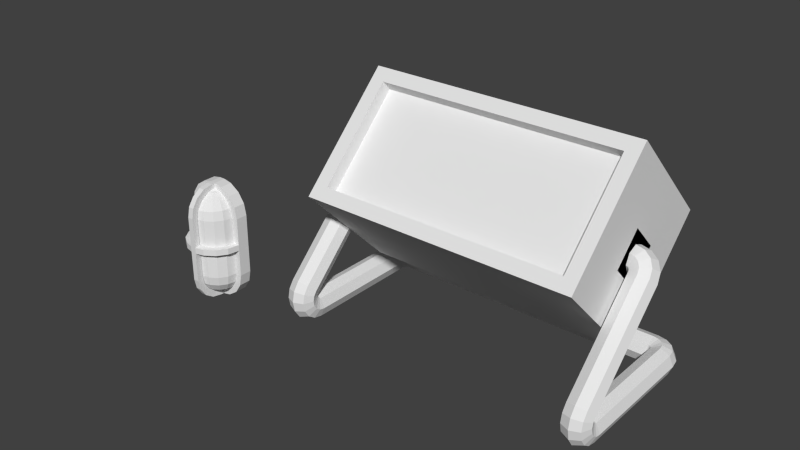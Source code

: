 # Source: light_sources.blend  (saved by Blender 2.67.0; exported with 4.5.12 LTS)
import bpy
from mathutils import Matrix  # noqa: F401  (used for matrix-valued properties, if any)

bpy.ops.wm.read_factory_settings(use_empty=True)
scene = bpy.context.scene
scene.name = 'Scene'

# ---- collections
col_collection_1 = bpy.data.collections.new('Collection 1'); scene.collection.children.link(col_collection_1)

# ---- world
world_world = bpy.data.worlds.new('World'); scene.world = world_world
world_world.color = (0.05088, 0.05088, 0.05088)
world_world.use_sun_shadow = False
world_world.sun_shadow_jitter_overblur = 0.0
world_world.cycles.sampling_method = 'MANUAL'
world_world.cycles.sample_map_resolution = 256

# ---- meshes
me_circle_001 = bpy.data.meshes.new('Circle.001')
me_circle_001.from_pydata([(0.0, 0.02, -0.13), (0.0, 0.005858, -0.09586), (0.0, 0.02, -0.09), (0.0, 0.04, -0.11), (0.0, 0.03414, -0.1241), (0.0, 0.005858, -0.1241), (0.0, 8.542e-10, -0.11), (0.0, 0.03414, -0.09586), (0.2, 0.04, -0.11), (0.2, 0.03414, -0.1241), (0.2, 0.02, -0.13), (0.2, 0.005858, -0.1241), (0.2, 8.542e-10, -0.11), (0.2, 0.005858, -0.09586), (0.2, 0.03414, -0.09586), (0.2077, 0.04, -0.1085), (0.2131, 0.03414, -0.1215), (0.2153, 0.02, -0.127), (0.2131, 0.005858, -0.1215), (0.2077, 8.542e-10, -0.1085), (0.2022, 0.005858, -0.09541), (0.2, 0.02, -0.09), (0.2022, 0.03414, -0.09541), (0.2141, 0.04, -0.1041), (0.2241, 0.03414, -0.1141), (0.2283, 0.02, -0.1183), (0.2241, 0.005858, -0.1141), (0.2141, 2.717e-09, -0.1041), (0.2041, 0.005858, -0.09414), (0.2041, 0.03414, -0.09414), (0.2185, 0.04, -0.09766), (0.2315, 0.03414, -0.1031), (0.237, 0.02, -0.1053), (0.2315, 0.005858, -0.1031), (0.2185, 2.717e-09, -0.09766), (0.2054, 0.005858, -0.09224), (0.2054, 0.03414, -0.09224), (0.22, 0.04, -0.09), (0.2341, 0.03414, -0.09), (0.24, 0.02, -0.09), (0.2341, 0.005858, -0.09), (0.22, 2.717e-09, -0.09), (0.2059, 0.005858, -0.09), (0.2059, 0.03414, -0.09), (0.2, 0.02, 0.09), (0.2341, 0.04, 0.09586), (0.2341, 0.03414, 0.09), (0.24, 0.02, 0.09), (0.2341, 0.005858, 0.09), (0.22, -1.963e-08, 0.09), (0.2059, 0.005858, 0.09), (0.2059, 0.03414, 0.09), (0.2059, 0.04, 0.09586), (0.2, 0.04, 0.11), (0.2059, 0.04, 0.1241), (0.22, 0.04, 0.13), (0.2341, 0.04, 0.1241), (0.24, 0.04, 0.11), (0.2341, 0.1641, -0.02586), (0.24, 0.02152, 0.09765), (0.2341, 0.008458, 0.1031), (0.22, 0.003046, 0.1053), (0.2059, 0.008458, 0.1031), (0.2, 0.02152, 0.09765), (0.2059, 0.03459, 0.09224), (0.22, 0.04, 0.09), (0.2341, 0.03459, 0.09224), (0.24, 0.02586, 0.1041), (0.2341, 0.01586, 0.1141), (0.22, 0.01172, 0.1183), (0.2059, 0.01586, 0.1141), (0.2, 0.02586, 0.1041), (0.2059, 0.03586, 0.09414), (0.2341, 0.03586, 0.09414), (0.24, 0.03235, 0.1085), (0.2341, 0.02694, 0.1215), (0.22, 0.02469, 0.127), (0.2059, 0.02694, 0.1215), (0.2, 0.03235, 0.1085), (0.2059, 0.03776, 0.09541), (0.2341, 0.03776, 0.09541), (0.2059, 0.1641, -0.02586), (0.2, 0.1741, -0.01586), (0.2059, 0.1841, -0.005856), (0.22, 0.1883, -0.001713), (0.2341, 0.1841, -0.005856), (0.24, 0.1741, -0.01586), (0.22, 0.16, -0.03), (0.24, 0.04766, 0.1085), (0.2341, 0.05307, 0.1215), (0.22, 0.05531, 0.127), (0.2059, 0.05307, 0.1215), (0.2, 0.04766, 0.1085), (0.2059, 0.04224, 0.09542), (0.2341, 0.04224, 0.09542), (0.24, 0.05415, 0.1041), (0.2341, 0.06415, 0.1141), (0.22, 0.06829, 0.1183), (0.2059, 0.06415, 0.1141), (0.2, 0.05415, 0.1041), (0.2059, 0.04415, 0.09414), (0.2341, 0.04415, 0.09414), (0.2, 0.2024, -0.01586), (0.2, 0.2083, -0.03), (0.2, 0.2024, -0.04414), (0.2, 0.1883, -0.05), (0.2, 0.1741, -0.04414), (0.2, 0.1683, -0.03), (0.2, 0.1883, -0.009997), (0.2077, 0.2014, -0.01478), (0.2131, 0.2065, -0.02816), (0.2153, 0.2003, -0.04199), (0.2131, 0.1865, -0.04816), (0.2077, 0.1731, -0.04306), (0.2022, 0.168, -0.02968), (0.2022, 0.188, -0.009684), (0.2141, 0.1983, -0.01171), (0.2241, 0.2012, -0.02293), (0.2283, 0.1941, -0.03586), (0.2241, 0.1812, -0.04293), (0.2141, 0.17, -0.04), (0.2041, 0.1671, -0.02878), (0.2041, 0.1871, -0.008785), (0.2185, 0.1937, -0.007126), (0.2315, 0.1934, -0.0151), (0.237, 0.185, -0.02668), (0.2315, 0.1734, -0.0351), (0.2185, 0.1654, -0.03541), (0.2054, 0.1657, -0.02744), (0.2054, 0.1857, -0.007442), (0.2, 0.17, -0.01), (0.2, 0.21, -0.01), (0.2, 0.23, -0.03), (0.2, 0.21, -0.05), (0.2, 0.19, -0.07), (0.2, 0.17, -0.05), (0.2, 0.15, -0.03), (0.2, 0.19, 0.01), (0.2, 0.2, 0.1114), (0.2, 0.3414, -0.03), (0.2, 0.05858, -0.03), (0.2, 0.2, -0.1714), (0.0, 0.05858, -0.03), (0.0, 0.2, -0.1714), (0.0, 0.3414, -0.03), (0.0, 0.2, 0.1114), (0.18, 0.2141, 0.09728), (0.18, 0.3273, -0.01586), (0.0, 0.3273, -0.01586), (0.0, 0.2141, 0.09728), (0.18, 0.2, 0.08314), (0.18, 0.3131, -0.03), (0.0, 0.3131, -0.03), (0.0, 0.2, 0.08314)], [], [(7, 3, 8, 14), (5, 6, 12, 11), (3, 4, 9, 8), (8, 9, 16, 15), (14, 8, 15, 22), (10, 11, 18, 17), (12, 13, 20, 19), (9, 10, 17, 16), (11, 12, 19, 18), (16, 17, 25, 24), (18, 19, 27, 26), (15, 16, 24, 23), (22, 15, 23, 29), (17, 18, 26, 25), (19, 20, 28, 27), (23, 24, 31, 30), (29, 23, 30, 36), (25, 26, 33, 32), (27, 28, 35, 34), (24, 25, 32, 31), (26, 27, 34, 33), (31, 32, 39, 38), (33, 34, 41, 40), (30, 31, 38, 37), (36, 30, 37, 43), (32, 33, 40, 39), (34, 35, 42, 41), (0, 5, 11, 10), (6, 1, 13, 12), (2, 7, 14, 21), (4, 0, 10, 9), (1, 2, 21, 13), (13, 21, 20), (21, 14, 22), (21, 22, 29), (20, 21, 28), (21, 29, 36), (28, 21, 35), (35, 21, 42), (21, 36, 43), (42, 21, 44, 50), (41, 42, 50, 49), (38, 39, 47, 46), (40, 41, 49, 48), (21, 43, 51, 44), (94, 88, 95, 101), (88, 89, 96, 95), (39, 40, 48, 47), (91, 92, 99, 98), (89, 90, 97, 96), (54, 53, 92, 91), (56, 55, 90, 89), (53, 52, 93, 92), (55, 54, 91, 90), (60, 61, 69, 68), (62, 63, 71, 70), (59, 60, 68, 67), (66, 59, 67, 73), (61, 62, 70, 69), (63, 64, 72, 71), (67, 68, 75, 74), (73, 67, 74, 80), (69, 70, 77, 76), (71, 72, 79, 78), (68, 69, 76, 75), (70, 71, 78, 77), (106, 107, 114, 113), (104, 105, 112, 111), (108, 102, 109, 115), (102, 103, 110, 109), (100, 65, 87, 81), (96, 97, 84, 85), (45, 57, 88, 94), (57, 56, 89, 88), (65, 66, 73), (64, 65, 72), (65, 73, 80), (72, 65, 79), (99, 100, 81, 82), (65, 101, 58, 87), (43, 37, 65, 51), (37, 38, 46, 65), (47, 48, 60, 59), (46, 47, 59, 66), (49, 50, 62, 61), (44, 51, 64, 63), (48, 49, 61, 60), (50, 44, 63, 62), (51, 65, 64), (65, 46, 66), (90, 91, 98, 97), (92, 93, 100, 99), (97, 98, 83, 84), (95, 96, 85, 86), (101, 95, 86, 58), (98, 99, 82, 83), (75, 76, 55, 56), (77, 78, 53, 54), (74, 75, 56, 57), (80, 74, 57, 45), (76, 77, 54, 55), (78, 79, 52, 53), (79, 65, 52), (65, 80, 45), (65, 45, 94), (52, 65, 93), (93, 65, 100), (65, 94, 101), (103, 104, 111, 110), (105, 106, 113, 112), (110, 111, 118, 117), (112, 113, 120, 119), (109, 110, 117, 116), (115, 109, 116, 122), (111, 112, 119, 118), (113, 114, 121, 120), (116, 117, 124, 123), (122, 116, 123, 129), (118, 119, 126, 125), (120, 121, 128, 127), (117, 118, 125, 124), (119, 120, 127, 126), (124, 125, 86, 85), (126, 127, 87, 58), (123, 124, 85, 84), (129, 123, 84, 83), (125, 126, 58, 86), (127, 128, 81, 87), (107, 82, 114), (82, 108, 115), (82, 115, 122), (114, 82, 121), (82, 122, 129), (121, 82, 128), (128, 82, 81), (82, 129, 83), (106, 105, 134, 135), (102, 108, 137, 131), (104, 103, 132, 133), (107, 106, 135, 136), (108, 82, 130, 137), (105, 104, 133, 134), (103, 102, 131, 132), (82, 107, 136, 130), (139, 138, 140, 141), (140, 138, 145, 142), (141, 140, 142, 143), (139, 141, 143, 144), (149, 146, 150, 153), (147, 146, 138, 139), (148, 147, 139, 144), (146, 149, 145, 138), (150, 151, 152, 153), (147, 148, 152, 151), (146, 147, 151, 150)])
_uv = me_circle_001.uv_layers.new(name='UVMap')
_uv.uv.foreach_set('vector', [0.182, 0.7399, 0.1661, 0.749, 0.03959, 0.523, 0.0555, 0.5139, 0.9333, 0.1225, 0.9493, 0.1264, 0.9371, 0.3756, 0.9211, 0.3717, 0.4715, 0.01959, 0.487, 0.009207, 0.6258, 0.2272, 0.6103, 0.2376, 0.6103, 0.2376, 0.6258, 0.2272, 0.6328, 0.2429, 0.6145, 0.2468, 0.0555, 0.5139, 0.03959, 0.523, 0.03595, 0.5137, 0.05443, 0.5111, 0.9015, 0.3717, 0.9211, 0.3717, 0.9221, 0.3888, 0.9027, 0.3917, 0.1895, 0.2037, 0.1753, 0.1918, 0.1768, 0.1892, 0.1946, 0.195, 0.6258, 0.2272, 0.6413, 0.218, 0.6496, 0.2364, 0.6328, 0.2429, 0.9211, 0.3717, 0.9371, 0.3756, 0.9377, 0.3856, 0.9221, 0.3888, 0.6328, 0.2429, 0.6496, 0.2364, 0.6519, 0.2554, 0.6349, 0.2592, 0.9221, 0.3888, 0.9377, 0.3856, 0.9402, 0.3951, 0.9264, 0.4051, 0.6145, 0.2468, 0.6328, 0.2429, 0.6349, 0.2592, 0.6157, 0.2563, 0.05443, 0.5111, 0.03595, 0.5137, 0.03527, 0.5043, 0.05423, 0.5084, 0.9027, 0.3917, 0.9221, 0.3888, 0.9264, 0.4051, 0.9077, 0.4108, 0.1946, 0.195, 0.1768, 0.1892, 0.1774, 0.1865, 0.1968, 0.1856, 0.6157, 0.2563, 0.6349, 0.2592, 0.6315, 0.2734, 0.6137, 0.2647, 0.05423, 0.5084, 0.03527, 0.5043, 0.03765, 0.4963, 0.05493, 0.5061, 0.9077, 0.4108, 0.9264, 0.4051, 0.9334, 0.4179, 0.916, 0.4258, 0.1968, 0.1856, 0.1774, 0.1865, 0.1771, 0.184, 0.1957, 0.1771, 0.443, 0.0, 0.4624, 0.002969, 0.4565, 0.01773, 0.438, 0.0126, 0.9264, 0.4051, 0.9402, 0.3951, 0.9444, 0.4027, 0.9334, 0.4179, 0.438, 0.0126, 0.4565, 0.01773, 0.4485, 0.03544, 0.4312, 0.02772, 0.9334, 0.4179, 0.9444, 0.4027, 0.9495, 0.4071, 0.9421, 0.4255, 0.6137, 0.2647, 0.6315, 0.2734, 0.6233, 0.2836, 0.6089, 0.2706, 0.05493, 0.5061, 0.03765, 0.4963, 0.04273, 0.491, 0.05642, 0.5045, 0.4565, 0.01773, 0.4709, 0.02854, 0.464, 0.04366, 0.4485, 0.03544, 0.1957, 0.1771, 0.1771, 0.184, 0.1758, 0.1821, 0.1915, 0.1707, 0.9137, 0.1224, 0.9333, 0.1225, 0.9211, 0.3717, 0.9015, 0.3717, 0.02875, 0.4061, 0.0145, 0.3941, 0.1753, 0.1918, 0.1895, 0.2037, 0.1981, 0.7311, 0.182, 0.7399, 0.0555, 0.5139, 0.07156, 0.5051, 0.487, 0.009207, 0.5025, 0.0, 0.6413, 0.218, 0.6258, 0.2272, 0.0145, 0.3941, 2.475e-05, 0.3834, 0.1608, 0.181, 0.1753, 0.1918, 0.1753, 0.1918, 0.1608, 0.181, 0.1768, 0.1892, 0.07156, 0.5051, 0.0555, 0.5139, 0.05443, 0.5111, 0.07156, 0.5051, 0.05443, 0.5111, 0.05423, 0.5084, 0.1768, 0.1892, 0.1608, 0.181, 0.1774, 0.1865, 0.07156, 0.5051, 0.05423, 0.5084, 0.05493, 0.5061, 0.7247, 0.6495, 0.7436, 0.6552, 0.7244, 0.6517, 0.7244, 0.6517, 0.7436, 0.6552, 0.7243, 0.6545, 0.7436, 0.6552, 0.7606, 0.6509, 0.7605, 0.6537, 0.7243, 0.6545, 0.7436, 0.6552, 0.7435, 0.8861, 0.7242, 0.8855, 0.1915, 0.1707, 0.1758, 0.1821, 0.04905, 0.06738, 0.0647, 0.05599, 0.4312, 0.02772, 0.4485, 0.03544, 0.3485, 0.2452, 0.3312, 0.2375, 0.1986, 0.1535, 0.1915, 0.1707, 0.0647, 0.05599, 0.07178, 0.03876, 0.7436, 0.6552, 0.7605, 0.6537, 0.7604, 0.8847, 0.7435, 0.8861, 0.3188, 0.2393, 0.3062, 0.2512, 0.3011, 0.2425, 0.3173, 0.2367, 0.3062, 0.2512, 0.2917, 0.2636, 0.283, 0.2488, 0.3011, 0.2425, 0.4485, 0.03544, 0.464, 0.04366, 0.364, 0.2535, 0.3485, 0.2452, 0.7846, 0.9246, 0.7789, 0.909, 0.7872, 0.9033, 0.7987, 0.9148, 0.9559, 0.1438, 0.9741, 0.1413, 0.9734, 0.1611, 0.9553, 0.1607, 0.7679, 0.9283, 0.7691, 0.9112, 0.7789, 0.909, 0.7846, 0.9246, 0.9565, 0.1295, 0.9748, 0.1246, 0.9741, 0.1413, 0.9559, 0.1438, 0.7691, 0.9112, 0.7679, 0.892, 0.7707, 0.8914, 0.7789, 0.909, 0.9748, 0.1246, 0.9931, 0.1305, 0.9925, 0.1448, 0.9741, 0.1413, 0.06067, 0.02914, 0.05169, 0.04472, 0.0362, 0.03213, 0.04745, 0.01839, 0.7275, 0.9022, 0.7455, 0.8959, 0.751, 0.9041, 0.737, 0.9162, 0.3425, 0.2533, 0.3538, 0.2672, 0.339, 0.276, 0.3339, 0.2584, 0.3295, 0.2399, 0.3425, 0.2533, 0.3339, 0.2584, 0.3269, 0.2414, 0.05169, 0.04472, 0.03794, 0.05776, 0.02472, 0.04702, 0.0362, 0.03213, 0.7455, 0.8959, 0.761, 0.8875, 0.7626, 0.89, 0.751, 0.9041, 0.3339, 0.2584, 0.339, 0.276, 0.3221, 0.2784, 0.3239, 0.2598, 0.3269, 0.2414, 0.3339, 0.2584, 0.3239, 0.2598, 0.324, 0.2418, 0.0362, 0.03213, 0.02472, 0.04702, 0.01139, 0.03678, 0.02059, 0.02014, 0.751, 0.9041, 0.7626, 0.89, 0.765, 0.8915, 0.7593, 0.9095, 0.04745, 0.01839, 0.0362, 0.03213, 0.02059, 0.02014, 0.03413, 0.008162, 0.737, 0.9162, 0.751, 0.9041, 0.7593, 0.9095, 0.7512, 0.9254, 1.0, 0.6689, 0.9985, 0.6853, 0.9957, 0.6861, 0.9906, 0.6717, 0.6705, 0.0, 0.6885, 0.0003041, 0.6887, 0.01742, 0.6707, 0.02006, 0.9935, 0.3892, 0.9927, 0.4075, 0.9829, 0.4052, 0.9906, 0.3885, 0.9927, 0.4075, 0.9925, 0.4258, 0.9756, 0.422, 0.9829, 0.4052, 0.9989, 0.9081, 0.9835, 0.9113, 0.976, 0.6966, 0.9915, 0.6934, 0.9553, 0.1607, 0.9734, 0.1611, 0.9675, 0.3809, 0.9495, 0.3804, 0.3212, 0.241, 0.3142, 0.2573, 0.3062, 0.2512, 0.3188, 0.2393, 0.3142, 0.2573, 0.3055, 0.274, 0.2917, 0.2636, 0.3062, 0.2512, 0.4709, 0.3716, 0.4832, 0.386, 0.4807, 0.3876, 0.4656, 0.2809, 0.4578, 0.2971, 0.4628, 0.2801, 0.4709, 0.3716, 0.4807, 0.3876, 0.4783, 0.3891, 0.4628, 0.2801, 0.4578, 0.2971, 0.46, 0.2792, 0.7872, 0.9033, 0.7732, 0.8897, 0.9267, 0.7324, 0.9407, 0.7459, 0.9835, 0.9113, 0.9638, 0.9115, 0.9563, 0.6968, 0.976, 0.6966, 0.05642, 0.5045, 0.04273, 0.491, 0.1849, 0.4061, 0.1986, 0.4196, 0.6089, 0.2706, 0.6233, 0.2836, 0.4852, 0.3845, 0.4709, 0.3716, 0.3485, 0.2452, 0.364, 0.2535, 0.3538, 0.2672, 0.3425, 0.2533, 0.3312, 0.2375, 0.3485, 0.2452, 0.3425, 0.2533, 0.3295, 0.2399, 0.0647, 0.05599, 0.04905, 0.06738, 0.03794, 0.05776, 0.05169, 0.04472, 0.7435, 0.8861, 0.7604, 0.8847, 0.761, 0.8875, 0.7455, 0.8959, 0.07178, 0.03876, 0.0647, 0.05599, 0.05169, 0.04472, 0.06067, 0.02914, 0.7242, 0.8855, 0.7435, 0.8861, 0.7455, 0.8959, 0.7275, 0.9022, 0.468, 0.2815, 0.4578, 0.2971, 0.4656, 0.2809, 0.4709, 0.3716, 0.4852, 0.3845, 0.4832, 0.386, 0.9741, 0.1413, 0.9925, 0.1448, 0.9919, 0.1617, 0.9734, 0.1611, 0.7789, 0.909, 0.7707, 0.8914, 0.7732, 0.8897, 0.7872, 0.9033, 0.9734, 0.1611, 0.9919, 0.1617, 0.9861, 0.3814, 0.9675, 0.3809, 0.3011, 0.2425, 0.283, 0.2488, 0.2105, 0.04125, 0.2285, 0.03498, 0.3173, 0.2367, 0.3011, 0.2425, 0.2285, 0.03498, 0.2448, 0.02921, 0.7987, 0.9148, 0.7872, 0.9033, 0.9407, 0.7459, 0.9522, 0.7575, 0.03413, 0.008162, 0.02059, 0.02014, 0.007241, 0.01058, 0.02273, 0.0, 0.7512, 0.9254, 0.7593, 0.9095, 0.7691, 0.9112, 0.7679, 0.9283, 0.3239, 0.2598, 0.3221, 0.2784, 0.3055, 0.274, 0.3142, 0.2573, 0.324, 0.2418, 0.3239, 0.2598, 0.3142, 0.2573, 0.3212, 0.241, 0.02059, 0.02014, 0.01139, 0.03678, 0.0, 0.02862, 0.007241, 0.01058, 0.7593, 0.9095, 0.765, 0.8915, 0.7679, 0.892, 0.7691, 0.9112, 0.46, 0.2792, 0.4578, 0.2971, 0.4578, 0.2784, 0.4709, 0.3716, 0.4783, 0.3891, 0.4762, 0.3903, 0.9835, 0.9113, 0.9646, 0.9172, 0.9641, 0.9144, 0.9997, 0.9138, 0.9835, 0.9113, 0.9992, 0.9111, 0.9992, 0.9111, 0.9835, 0.9113, 0.9989, 0.9081, 0.9835, 0.9113, 0.9641, 0.9144, 0.9638, 0.9115, 0.6519, 0.0007534, 0.6705, 0.0, 0.6707, 0.02006, 0.6521, 0.01787, 0.9972, 0.6495, 1.0, 0.6689, 0.9906, 0.6717, 0.9811, 0.6543, 0.6521, 0.01787, 0.6707, 0.02006, 0.6705, 0.03761, 0.6519, 0.03285, 0.9811, 0.6543, 0.9906, 0.6717, 0.9827, 0.678, 0.9677, 0.665, 0.9829, 0.4052, 0.9756, 0.422, 0.9616, 0.412, 0.9746, 0.3994, 0.9906, 0.3885, 0.9829, 0.4052, 0.9746, 0.3994, 0.9881, 0.3868, 0.6707, 0.02006, 0.6887, 0.01742, 0.6886, 0.03241, 0.6705, 0.03761, 0.9906, 0.6717, 0.9957, 0.6861, 0.9934, 0.688, 0.9827, 0.678, 0.9746, 0.3994, 0.9616, 0.412, 0.9524, 0.3974, 0.9693, 0.3909, 0.9881, 0.3868, 0.9746, 0.3994, 0.9693, 0.3909, 0.9866, 0.3843, 0.2146, 0.0008876, 0.2329, 0.0001075, 0.2388, 0.01334, 0.2215, 0.01639, 0.9827, 0.678, 0.9934, 0.688, 0.9919, 0.6905, 0.9776, 0.6867, 0.1986, 0.01215, 0.2146, 0.0008876, 0.2215, 0.01639, 0.2045, 0.02538, 0.9677, 0.665, 0.9827, 0.678, 0.9776, 0.6867, 0.959, 0.6799, 0.2045, 0.02538, 0.2215, 0.01639, 0.2285, 0.03498, 0.2105, 0.04125, 0.959, 0.6799, 0.9776, 0.6867, 0.976, 0.6966, 0.9563, 0.6968, 0.9693, 0.3909, 0.9524, 0.3974, 0.9495, 0.3804, 0.9675, 0.3809, 0.9866, 0.3843, 0.9693, 0.3909, 0.9675, 0.3809, 0.9861, 0.3814, 0.2215, 0.01639, 0.2388, 0.01334, 0.2448, 0.02921, 0.2285, 0.03498, 0.9776, 0.6867, 0.9919, 0.6905, 0.9915, 0.6934, 0.976, 0.6966, 0.005341, 0.4074, 4.071e-05, 0.4252, 0.002498, 0.4067, 0.005268, 0.444, 0.0, 0.4268, 0.002831, 0.426, 0.005268, 0.444, 0.002831, 0.426, 0.005298, 0.4252, 0.002498, 0.4067, 4.071e-05, 0.4252, 0.0, 0.4061, 0.9407, 0.7459, 0.9563, 0.7539, 0.9544, 0.7555, 0.9308, 0.7288, 0.9407, 0.7459, 0.9288, 0.7304, 0.9288, 0.7304, 0.9407, 0.7459, 0.9267, 0.7324, 0.9407, 0.7459, 0.9544, 0.7555, 0.9522, 0.7575, 0.7156, 0.08719, 0.7081, 0.06889, 0.7246, 0.04895, 0.7247, 0.08559, 0.6642, 0.08734, 0.6718, 0.1056, 0.6521, 0.1224, 0.652, 0.08581, 0.6899, 0.06136, 0.6717, 0.069, 0.6519, 0.04917, 0.6883, 0.04906, 0.7081, 0.1055, 0.7156, 0.08719, 0.7247, 0.08559, 0.7248, 0.1222, 0.6718, 0.1056, 0.69, 0.1132, 0.6884, 0.1223, 0.6521, 0.1224, 0.7081, 0.06889, 0.6899, 0.06136, 0.6883, 0.04906, 0.7246, 0.04895, 0.6717, 0.069, 0.6642, 0.08734, 0.652, 0.08581, 0.6519, 0.04917, 0.69, 0.1132, 0.7081, 0.1055, 0.7248, 0.1222, 0.6884, 0.1223, 0.7242, 0.6503, 0.7242, 0.9093, 0.4709, 0.9086, 0.4709, 0.6495, 0.4575, 0.7969, 0.1986, 0.7961, 0.1987, 0.5377, 0.4576, 0.5385, 0.1988, 0.5377, 0.1986, 0.2786, 0.4576, 0.2784, 0.4578, 0.5374, 0.4709, 0.391, 0.7298, 0.3903, 0.7299, 0.6487, 0.471, 0.6495, 0.009378, 0.6388, 0.009236, 0.4062, 0.03513, 0.4061, 0.03527, 0.6387, 0.6773, 0.1609, 0.6769, 0.3635, 0.6519, 0.3903, 0.6524, 0.137, 0.9015, 0.1478, 0.6773, 0.1609, 0.6524, 0.137, 0.9015, 0.1224, 0.6769, 0.3635, 0.9011, 0.3503, 0.901, 0.3757, 0.6519, 0.3903, 0.75, 0.25, 0.75, 0.75, 0.25, 0.75, 0.25, 0.25, 0.7299, 0.6229, 0.7301, 0.3903, 0.756, 0.3903, 0.7558, 0.6229, 0.7564, 0.5976, 0.756, 0.3903, 0.7817, 0.3903, 0.7821, 0.5975])
me_circle_001.use_remesh_preserve_volume = False
me_circle_001.use_remesh_preserve_attributes = False
me_circle_001.use_mirror_vertex_groups = False
me_circle_001.update()
me_circle = bpy.data.meshes.new('Circle')
me_circle.from_pydata([(-0.01913, 0.09619, 2.955e-09), (-0.03536, 0.08536, 2.137e-09), (-0.04619, 0.06913, 2.402e-09), (-0.05, 0.05, 1.889e-09), (0.01913, -0.09619, 0.02), (-0.01913, -0.09619, 0.02), (-0.03536, -0.08536, 0.02), (-0.04619, -0.06913, 0.02), (0.01913, 0.09619, 0.02), (0.03536, 0.08536, 0.02), (0.05, 0.05, 1.889e-09), (0.04619, 0.06913, 2.402e-09), (0.03536, 0.08536, 2.137e-09), (0.01913, 0.09619, 2.955e-09), (0.04619, 0.06913, 0.02), (0.05, 0.05, 0.02), (-0.05, 0.05, 0.02), (-0.04619, 0.06913, 0.02), (-0.01913, 0.09619, 0.02), (-0.04619, -0.06913, -5.057e-09), (-0.03536, -0.08536, -4.791e-09), (-0.01913, -0.09619, -5.609e-09), (0.01913, -0.09619, -5.609e-09), (0.03536, -0.08536, -4.791e-09), (0.04619, -0.06913, -5.057e-09), (-0.03536, 0.08536, 0.02), (0.05, -0.05, -5.661e-09), (-0.05, -0.05, -5.661e-09), (0.03536, -0.08536, 0.02), (0.04619, -0.06913, 0.02), (0.05, -0.05, 0.02), (-0.05, -0.05, 0.02), (0.01523, 0.08677, 0.02), (0.02815, 0.07815, 0.02), (0.03677, 0.06523, 0.02), (-0.04, 0.04902, 0.02), (-0.02815, 0.07815, 0.02), (-0.01523, 0.08677, 0.02), (-0.004784, 0.09905, 0.02), (0.05, 0.005, 0.02), (-0.004784, -0.09905, 0.02), (0.05, -0.005, 0.02), (0.003808, -0.08905, 0.02), (-0.004784, 0.09905, 3.171e-09), (0.004783, -0.09905, 0.02), (0.004783, 0.09905, 0.02), (0.004783, 0.09905, 3.171e-09), (-0.004784, -0.09905, -5.825e-09), (-0.003808, -0.08905, 0.02), (0.004783, -0.09905, -5.825e-09), (-5.173e-08, 0.05, 0.06), (-0.01913, 0.004999, 0.0662), (-0.03695, -1.037e-06, 0.03531), (-0.03414, 0.06531, 0.03414), (0.04619, 0.005, 0.03914), (0.01414, 0.06531, 0.05414), (-0.05, 0.004999, 0.02), (-5.029e-08, 0.06531, 0.05696), (-4.843e-08, 0.07828, 0.04828), (-4.47e-08, 0.08696, 0.03531), (0.01414, -0.08696, 0.02586), (0.02613, -0.07829, 0.03082), (0.01531, -0.05, 0.05696), (0.01913, 0.005, 0.0662), (0.01414, -0.06531, 0.05414), (0.01082, -0.07829, 0.04613), (0.04, 0.04902, 0.02), (-0.03677, 0.06523, 0.02), (0.005858, -0.08696, 0.03414), (-0.005857, -0.08696, 0.03414), (-0.01082, -0.07829, 0.04613), (-0.01082, -0.08696, 0.03082), (-0.02, -0.07829, 0.04), (-0.02828, -0.05, 0.04829), (-0.02828, 0.05, 0.04828), (0.02613, 0.06531, 0.04613), (-0.02613, 0.06531, 0.04613), (-0.02, 0.07828, 0.04), (-0.01082, 0.08696, 0.03082), (0.02828, -3.645e-09, 0.04829), (0.02828, 0.05, 0.04829), (-0.02828, -1.038e-06, 0.04829), (0.01082, -0.08696, 0.03082), (0.02, -0.07829, 0.04), (0.02613, -0.06531, 0.04613), (0.02, 0.07828, 0.04), (0.01082, 0.08696, 0.03082), (0.01082, 0.07828, 0.04613), (0.005858, 0.08696, 0.03414), (-0.02613, -0.06531, 0.04613), (0.02828, -0.05, 0.04828), (0.01523, -0.08678, 0.02), (0.02815, -0.07815, 0.02), (-0.005858, 0.08696, 0.03414), (-0.01082, 0.07828, 0.04613), (-0.01414, 0.06531, 0.05414), (-0.03536, 0.004999, 0.05536), (-0.01531, 0.05, 0.05696), (0.03677, -0.06523, 0.02), (0.04, -0.04902, 0.02), (-0.04, -0.04902, 0.02), (-0.03677, -0.06523, 0.02), (-0.02613, 0.07828, 0.03082), (-0.01414, 0.08696, 0.02586), (0.01531, -4.3e-09, 0.05696), (0.01531, 0.05, 0.05696), (-0.02815, -0.07815, 0.02), (-0.01523, -0.08678, 0.02), (3.606e-07, -0.08696, 0.03531), (3.63e-07, -0.07829, 0.04828), (-0.03695, -0.05, 0.03531), (-0.02613, -0.07829, 0.03083), (-0.01414, -0.08696, 0.02586), (-0.03695, 0.05, 0.03531), (3.629e-07, -0.06531, 0.05696), (0.04, -1.021e-06, 0.02), (0.03536, 0.005, 0.05536), (-0.04619, 0.004999, 0.03914), (-2.896e-07, -0.0898, 0.02), (0.03695, -0.05, 0.03531), (-0.01414, -0.06531, 0.05414), (6.059e-07, 0.0898, 0.02), (3.538e-07, -1.039e-06, 0.06), (0.03414, -0.06531, 0.03414), (-0.04, -1.029e-06, 0.02), (3.62e-07, -0.05, 0.06), (0.01414, 0.08696, 0.02586), (0.02613, 0.07828, 0.03083), (0.03695, 0.05, 0.03531), (0.03695, -2.666e-09, 0.03531), (0.03414, 0.06531, 0.03414), (-0.01531, -0.05, 0.05696), (-0.01531, -1.039e-06, 0.05696), (-0.03414, -0.06531, 0.03414), (-0.01913, -0.005001, 0.0662), (0.04619, -0.005, 0.03914), (-0.05, -0.005001, 0.02), (0.03536, -0.005, 0.05536), (-0.04619, -0.005001, 0.03914), (-0.03695, 0.004999, 0.03531), (0.02828, 0.005, 0.04829), (-0.02828, 0.004999, 0.04829), (0.01531, 0.005, 0.05696), (0.04, 0.004999, 0.02), (-0.04, 0.004999, 0.02), (0.03695, 0.005, 0.03531), (-0.01531, 0.004999, 0.05696), (-0.03695, -0.005001, 0.03531), (0.02828, -0.005, 0.04829), (-0.04, -0.005001, 0.02), (0.03695, -0.005, 0.03531), (-0.01531, -0.005001, 0.05696), (0.01913, -0.005, 0.0662), (-0.03536, -0.005001, 0.05536), (-0.02828, -0.005001, 0.04829), (0.01531, -0.005, 0.05696), (0.04, -0.005001, 0.02), (-0.004779, 0.055, 0.07), (-0.004779, 0.07184, 0.06665), (-0.004779, 0.08611, 0.05711), (-0.004779, 0.09565, 0.04284), (-0.004779, -0.09565, 0.04284), (-0.004779, -0.08611, 0.05711), (-0.004779, -0.07184, 0.06665), (-0.00478, -0.09879, 0.026), (-0.004779, 0.09878, 0.026), (-0.004779, -0.055, 0.07), (0.004789, 0.055, 0.07), (0.004789, 0.07184, 0.06665), (0.004789, 0.08611, 0.05711), (0.004789, 0.09565, 0.04284), (0.004789, -0.09565, 0.04284), (0.004789, -0.08611, 0.05711), (0.004789, -0.07184, 0.06665), (0.004789, -0.09879, 0.026), (0.00479, 0.09878, 0.026), (0.004789, -0.055, 0.07), (-0.003811, 0.05, 0.06), (-0.003811, 0.06531, 0.05696), (-0.003811, 0.07828, 0.04828), (-0.003811, 0.08696, 0.03531), (-0.00381, -0.08696, 0.03531), (-0.00381, -0.07829, 0.04828), (-0.00381, -0.06531, 0.05696), (-0.00381, 0.08905, 0.02), (-0.00381, -0.05, 0.06), (0.00381, -0.05, 0.06), (0.00381, 0.08905, 0.02), (0.00381, -0.06531, 0.05696), (0.00381, -0.07829, 0.04828), (0.00381, -0.08696, 0.03531), (0.003809, 0.08696, 0.03531), (0.003809, 0.07828, 0.04828), (0.003809, 0.06531, 0.05696), (0.003809, 0.05, 0.06), (-0.005, 0.005, 0.07), (-0.005, -0.005, 0.07), (-0.004, 0.005, 0.06), (-0.004, -0.005, 0.06), (0.004, -0.005, 0.06), (0.005, -0.005, 0.07), (0.004, 0.005, 0.06), (0.005, 0.005, 0.07)], [], [(2, 3, 16, 17), (12, 13, 8, 9), (26, 10, 15, 30), (22, 23, 28, 4), (43, 38, 45, 46), (27, 31, 16, 3), (23, 24, 29, 28), (19, 20, 6, 7), (13, 46, 45, 8), (20, 21, 5, 6), (0, 1, 25, 18), (10, 11, 14, 15), (24, 26, 30, 29), (47, 49, 44, 40), (1, 2, 17, 25), (11, 12, 9, 14), (27, 19, 7, 31), (21, 47, 40, 5), (32, 33, 9, 8), (33, 34, 14, 9), (36, 37, 18, 25), (30, 15, 39, 41), (38, 165, 175, 45), (48, 40, 164), (22, 4, 44, 49), (0, 18, 38, 43), (53, 113, 74, 76), (76, 74, 97, 95), (95, 97, 50, 57), (57, 50, 105, 55), (55, 105, 80, 75), (75, 80, 128, 130), (102, 53, 76, 77), (77, 76, 95, 94), (94, 95, 57, 58), (58, 57, 55, 87), (87, 55, 75, 85), (85, 75, 130, 127), (86, 85, 127, 126), (88, 87, 85, 86), (59, 58, 87, 88), (59, 93, 94, 58), (78, 77, 94, 93), (103, 102, 77, 78), (121, 103, 78), (78, 93, 121), (121, 93, 59), (59, 88, 121), (121, 88, 86), (86, 126, 121), (80, 105, 104, 79), (80, 79, 129, 128), (119, 123, 98, 99), (123, 119, 90, 84), (84, 90, 62, 64), (64, 62, 125, 114), (114, 125, 131, 120), (120, 131, 73, 89), (89, 73, 110, 133), (133, 110, 100, 101), (123, 61, 92, 98), (61, 123, 84, 83), (83, 84, 64, 65), (65, 64, 114, 109), (109, 114, 120, 70), (70, 120, 89, 72), (72, 89, 133, 111), (111, 133, 101, 106), (112, 111, 106, 107), (71, 72, 111, 112), (69, 70, 72, 71), (108, 109, 70, 69), (108, 68, 65, 109), (82, 83, 65, 68), (60, 61, 83, 82), (61, 60, 91, 92), (91, 60, 118), (118, 60, 82), (82, 68, 118), (118, 68, 108), (108, 69, 118), (118, 69, 71), (71, 112, 118), (118, 112, 107), (125, 122, 132, 131), (73, 131, 132, 81), (73, 81, 52, 110), (124, 100, 110, 52), (74, 113, 52, 81), (74, 81, 132, 97), (97, 132, 122, 50), (50, 122, 104, 105), (115, 66, 128, 129), (129, 119, 99, 115), (90, 119, 129, 79), (90, 79, 104, 62), (62, 104, 122, 125), (98, 92, 28, 29), (92, 91, 4, 28), (15, 66, 143, 39), (31, 100, 149, 136), (107, 106, 6, 5), (106, 101, 7, 6), (34, 66, 15, 14), (35, 67, 17, 16), (67, 36, 25, 17), (99, 98, 29, 30), (101, 100, 31, 7), (35, 16, 56, 144), (42, 174, 44), (16, 31, 136, 56), (48, 107, 5, 40), (164, 40, 44, 174), (91, 42, 44, 4), (113, 53, 67, 35), (130, 128, 66, 34), (53, 102, 36, 67), (127, 130, 34, 33), (126, 127, 33, 32), (102, 103, 37, 36), (37, 103, 121), (121, 126, 32), (52, 113, 35, 124), (144, 56, 117, 139), (139, 117, 96, 141), (141, 96, 51, 146), (201, 202, 63, 142), (116, 140, 142, 63), (54, 145, 140, 116), (145, 54, 39, 143), (39, 54, 135, 41), (135, 54, 116, 137), (56, 136, 138, 117), (99, 30, 41, 156), (137, 116, 63, 152), (202, 200, 152, 63), (96, 153, 134, 51), (117, 138, 153, 96), (149, 147, 138, 136), (147, 154, 153, 138), (154, 151, 134, 153), (199, 155, 152, 200), (137, 152, 155, 148), (135, 137, 148, 150), (150, 156, 41, 135), (37, 184, 38, 18), (187, 32, 8, 45), (160, 165, 184, 180), (187, 45, 175), (165, 38, 184), (165, 160, 170, 175), (175, 170, 191, 187), (170, 169, 192, 191), (160, 159, 169, 170), (160, 180, 179, 159), (159, 179, 178, 158), (158, 178, 177, 157), (183, 163, 166, 185), (182, 162, 163, 183), (181, 161, 162, 182), (181, 48, 164, 161), (161, 164, 174, 171), (174, 42, 190, 171), (171, 190, 189, 172), (161, 171, 172, 162), (162, 172, 173, 163), (172, 189, 188, 173), (173, 188, 186, 176), (163, 173, 176, 166), (168, 158, 157, 167), (169, 159, 158, 168), (169, 168, 193, 192), (193, 168, 167, 194), (194, 167, 202, 201), (146, 51, 195, 197), (51, 134, 196, 195), (151, 198, 196, 134), (167, 157, 195, 202), (195, 157, 177, 197), (196, 200, 202, 195), (200, 176, 186, 199), (196, 166, 176, 200), (166, 196, 198, 185)])
_uv = me_circle.uv_layers.new(name='UVMap')
_uv.uv.foreach_set('vector', [0.8501, 0.5757, 0.8502, 0.5044, 0.9247, 0.5042, 0.9245, 0.5754, 0.4626, 0.2591, 0.4156, 0.2212, 0.4631, 0.1638, 0.5101, 0.2018, 0.8441, 0.1317, 0.8452, 0.5042, 0.7707, 0.5044, 0.7696, 0.1319, 0.4643, 0.388, 0.5104, 0.427, 0.4629, 0.4844, 0.4168, 0.4454, 0.3469, 0.1645, 0.3943, 0.1071, 0.4218, 0.1299, 0.3743, 0.1872, 0.8491, 0.1319, 0.9236, 0.1317, 0.9247, 0.5042, 0.8502, 0.5044, 0.8452, 0.0, 0.8442, 0.06042, 0.7698, 0.06065, 0.7707, 0.0002285, 0.8485, 0.06065, 0.8472, 0.0002284, 0.9216, 0.0, 0.923, 0.06042, 0.4156, 0.2212, 0.3743, 0.1872, 0.4218, 0.1299, 0.4631, 0.1638, 0.3075, 0.2591, 0.3545, 0.2971, 0.307, 0.3545, 0.26, 0.3165, 0.3058, 0.1303, 0.2597, 0.09125, 0.3072, 0.03386, 0.3533, 0.07292, 0.8452, 0.5042, 0.8458, 0.5755, 0.7714, 0.5757, 0.7707, 0.5044, 0.8442, 0.06042, 0.8441, 0.1317, 0.7696, 0.1319, 0.7698, 0.06065, 0.3958, 0.331, 0.4233, 0.3538, 0.3758, 0.4112, 0.3483, 0.3884, 0.8491, 0.6361, 0.8501, 0.5757, 0.9245, 0.5754, 0.9236, 0.6359, 0.8458, 0.5755, 0.8472, 0.6359, 0.7727, 0.6361, 0.7714, 0.5757, 0.8491, 0.1319, 0.8485, 0.06065, 0.923, 0.06042, 0.9236, 0.1317, 0.3545, 0.2971, 0.3958, 0.331, 0.3483, 0.3884, 0.307, 0.3545, 0.08011, 0.6705, 0.04856, 0.719, 0.0133, 0.7049, 0.05293, 0.644, 0.04856, 0.719, 0.03798, 0.7759, 0.0, 0.7763, 0.0133, 0.7049, 0.1924, 0.8957, 0.2239, 0.9441, 0.1967, 0.9707, 0.1571, 0.9098, 0.0006754, 0.7814, 0.0006754, 0.7828, 0.0005834, 0.7814, 0.0006294, 0.7814, 0.3943, 0.1071, 0.4086, 0.08991, 0.4361, 0.1126, 0.4218, 0.1299, 0.6403, 0.03359, 0.6564, 0.0, 0.6762, 0.01051, 0.4643, 0.388, 0.4168, 0.4454, 0.3758, 0.4112, 0.4233, 0.3538, 0.3058, 0.1303, 0.3533, 0.07292, 0.3943, 0.1071, 0.3469, 0.1645, 0.3171, 0.8543, 0.2904, 0.819, 0.361, 0.8102, 0.3767, 0.8422, 0.3767, 0.8422, 0.361, 0.8102, 0.4259, 0.8054, 0.4329, 0.8355, 0.4329, 0.8355, 0.4259, 0.8054, 0.4882, 0.8041, 0.4874, 0.8342, 0.4874, 0.8342, 0.4882, 0.8041, 0.5506, 0.8062, 0.5418, 0.8363, 0.5418, 0.8363, 0.5506, 0.8062, 0.6157, 0.8119, 0.5976, 0.8439, 0.5976, 0.8439, 0.6157, 0.8119, 0.6861, 0.8211, 0.6567, 0.8561, 0.3565, 0.886, 0.3171, 0.8543, 0.3767, 0.8422, 0.3998, 0.8728, 0.3998, 0.8728, 0.3767, 0.8422, 0.4329, 0.8355, 0.4432, 0.8656, 0.4432, 0.8656, 0.4329, 0.8355, 0.4874, 0.8342, 0.4865, 0.8637, 0.4865, 0.8637, 0.4874, 0.8342, 0.5418, 0.8363, 0.5296, 0.8662, 0.5296, 0.8662, 0.5418, 0.8363, 0.5976, 0.8439, 0.5725, 0.8741, 0.5725, 0.8741, 0.5976, 0.8439, 0.6567, 0.8561, 0.6153, 0.8879, 0.5363, 0.9043, 0.5725, 0.8741, 0.6153, 0.8879, 0.5578, 0.9147, 0.5117, 0.8984, 0.5296, 0.8662, 0.5725, 0.8741, 0.5363, 0.9043, 0.4855, 0.8961, 0.4865, 0.8637, 0.5296, 0.8662, 0.5117, 0.8984, 0.4855, 0.8961, 0.4592, 0.898, 0.4432, 0.8656, 0.4865, 0.8637, 0.4342, 0.9036, 0.3998, 0.8728, 0.4432, 0.8656, 0.4592, 0.898, 0.4123, 0.9134, 0.3565, 0.886, 0.3998, 0.8728, 0.4342, 0.9036, 0.4844, 0.9357, 0.4123, 0.9134, 0.4342, 0.9036, 0.4342, 0.9036, 0.4592, 0.898, 0.4844, 0.9357, 0.4844, 0.9357, 0.4592, 0.898, 0.4855, 0.8961, 0.4855, 0.8961, 0.5117, 0.8984, 0.4844, 0.9357, 0.4844, 0.9357, 0.5117, 0.8984, 0.5363, 0.9043, 0.5363, 0.9043, 0.5578, 0.9147, 0.4844, 0.9357, 0.6157, 0.8119, 0.5506, 0.8062, 0.5624, 0.6975, 0.6367, 0.6979, 0.6157, 0.8119, 0.6367, 0.6979, 0.7146, 0.6984, 0.6861, 0.8211, 0.6914, 0.5753, 0.6648, 0.5399, 0.7319, 0.5212, 0.772, 0.566, 0.6648, 0.5399, 0.6914, 0.5753, 0.6207, 0.584, 0.605, 0.552, 0.605, 0.552, 0.6207, 0.584, 0.5557, 0.5889, 0.5487, 0.5586, 0.5487, 0.5586, 0.5557, 0.5889, 0.4932, 0.5899, 0.4941, 0.5599, 0.4941, 0.5599, 0.4932, 0.5899, 0.4307, 0.5881, 0.4395, 0.5578, 0.4395, 0.5578, 0.4307, 0.5881, 0.3655, 0.5824, 0.3836, 0.5502, 0.3836, 0.5502, 0.3655, 0.5824, 0.2949, 0.5732, 0.3243, 0.5381, 0.3243, 0.5381, 0.2949, 0.5732, 0.2127, 0.563, 0.2545, 0.5166, 0.6648, 0.5399, 0.6254, 0.5081, 0.6683, 0.4869, 0.7319, 0.5212, 0.6254, 0.5081, 0.6648, 0.5399, 0.605, 0.552, 0.5819, 0.5213, 0.5819, 0.5213, 0.605, 0.552, 0.5487, 0.5586, 0.5383, 0.5285, 0.5383, 0.5285, 0.5487, 0.5586, 0.4941, 0.5599, 0.495, 0.5304, 0.495, 0.5304, 0.4941, 0.5599, 0.4395, 0.5578, 0.4518, 0.5278, 0.4518, 0.5278, 0.4395, 0.5578, 0.3836, 0.5502, 0.4087, 0.5199, 0.4087, 0.5199, 0.3836, 0.5502, 0.3243, 0.5381, 0.3657, 0.5062, 0.3657, 0.5062, 0.3243, 0.5381, 0.2545, 0.5166, 0.3245, 0.4835, 0.4235, 0.4792, 0.3657, 0.5062, 0.3245, 0.4835, 0.4086, 0.4646, 0.445, 0.4896, 0.4087, 0.5199, 0.3657, 0.5062, 0.4235, 0.4792, 0.4697, 0.4956, 0.4518, 0.5278, 0.4087, 0.5199, 0.445, 0.4896, 0.496, 0.4979, 0.495, 0.5304, 0.4518, 0.5278, 0.4697, 0.4956, 0.496, 0.4979, 0.5224, 0.496, 0.5383, 0.5285, 0.495, 0.5304, 0.5475, 0.4904, 0.5819, 0.5213, 0.5383, 0.5285, 0.5224, 0.496, 0.5694, 0.4805, 0.6254, 0.5081, 0.5819, 0.5213, 0.5475, 0.4904, 0.6254, 0.5081, 0.5694, 0.4805, 0.5857, 0.4658, 0.6683, 0.4869, 0.5857, 0.4658, 0.5694, 0.4805, 0.4971, 0.4582, 0.4971, 0.4582, 0.5694, 0.4805, 0.5475, 0.4904, 0.5475, 0.4904, 0.5224, 0.496, 0.4971, 0.4582, 0.4971, 0.4582, 0.5224, 0.496, 0.496, 0.4979, 0.496, 0.4979, 0.4697, 0.4956, 0.4971, 0.4582, 0.4971, 0.4582, 0.4697, 0.4956, 0.445, 0.4896, 0.445, 0.4896, 0.4235, 0.4792, 0.4971, 0.4582, 0.4971, 0.4582, 0.4235, 0.4792, 0.4086, 0.4646, 0.4932, 0.5899, 0.4907, 0.6973, 0.4191, 0.6967, 0.4307, 0.5881, 0.3655, 0.5824, 0.4307, 0.5881, 0.4191, 0.6967, 0.3448, 0.6964, 0.3655, 0.5824, 0.3448, 0.6964, 0.2669, 0.696, 0.2949, 0.5732, 0.1852, 0.6958, 0.2127, 0.563, 0.2949, 0.5732, 0.2669, 0.696, 0.361, 0.8102, 0.2904, 0.819, 0.2669, 0.696, 0.3448, 0.6964, 0.361, 0.8102, 0.3448, 0.6964, 0.4191, 0.6967, 0.4259, 0.8054, 0.4259, 0.8054, 0.4191, 0.6967, 0.4907, 0.6973, 0.4882, 0.8041, 0.4882, 0.8041, 0.4907, 0.6973, 0.5624, 0.6975, 0.5506, 0.8062, 0.7962, 0.6987, 0.7682, 0.8313, 0.6861, 0.8211, 0.7146, 0.6984, 0.7146, 0.6984, 0.6914, 0.5753, 0.772, 0.566, 0.7962, 0.6987, 0.6207, 0.584, 0.6914, 0.5753, 0.7146, 0.6984, 0.6367, 0.6979, 0.6207, 0.584, 0.6367, 0.6979, 0.5624, 0.6975, 0.5557, 0.5889, 0.5557, 0.5889, 0.5624, 0.6975, 0.4907, 0.6973, 0.4932, 0.5899, 0.3376, 0.681, 0.327, 0.6242, 0.3623, 0.6101, 0.3756, 0.6815, 0.327, 0.6242, 0.2955, 0.5757, 0.3226, 0.5491, 0.3623, 0.6101, 0.01505, 0.8474, 0.05073, 0.8361, 0.1153, 0.9868, 0.08109, 1.001, 0.4954, 0.6724, 0.4597, 0.6837, 0.3951, 0.533, 0.4293, 0.5183, 0.4303, 0.8493, 0.4619, 0.8008, 0.4971, 0.8149, 0.4575, 0.8758, 0.4619, 0.8008, 0.4725, 0.7439, 0.5104, 0.7435, 0.4971, 0.8149, 0.03798, 0.7759, 0.05073, 0.8361, 0.01505, 0.8474, 0.0, 0.7763, 0.1945, 0.7785, 0.1818, 0.8388, 0.1438, 0.8383, 0.1589, 0.7672, 0.1818, 0.8388, 0.1924, 0.8957, 0.1571, 0.9098, 0.1438, 0.8383, 0.3248, 0.7413, 0.3376, 0.681, 0.3756, 0.6815, 0.3605, 0.7526, 0.4725, 0.7439, 0.4597, 0.6837, 0.4954, 0.6724, 0.5104, 0.7435, 0.1945, 0.7785, 0.1589, 0.7672, 0.2249, 0.6132, 0.2591, 0.6278, 0.6398, 0.03358, 0.6039, 0.01051, 0.6236, 0.0, 8.853e-05, 0.786, 8.853e-05, 0.7814, 0.0004063, 0.786, 0.0002475, 0.786, 0.3945, 0.8738, 0.4303, 0.8493, 0.4575, 0.8758, 0.4126, 0.9067, 0.3341, 0.4057, 0.3483, 0.3884, 0.3758, 0.4112, 0.3615, 0.4284, 0.2955, 0.5757, 0.2597, 0.5511, 0.2777, 0.5183, 0.3226, 0.5491, 0.2904, 0.819, 0.3171, 0.8543, 0.2503, 0.873, 0.21, 0.8283, 0.6567, 0.8561, 0.6861, 0.8211, 0.7682, 0.8313, 0.7262, 0.8776, 0.3171, 0.8543, 0.3565, 0.886, 0.3138, 0.9071, 0.2503, 0.873, 0.6153, 0.8879, 0.6567, 0.8561, 0.7262, 0.8776, 0.6563, 0.9105, 0.5578, 0.9147, 0.6153, 0.8879, 0.6563, 0.9105, 0.5726, 0.9293, 0.3565, 0.886, 0.4123, 0.9134, 0.3961, 0.9281, 0.3138, 0.9071, 0.3961, 0.9281, 0.4123, 0.9134, 0.4844, 0.9357, 0.4844, 0.9357, 0.5578, 0.9147, 0.5726, 0.9293, 0.2669, 0.696, 0.2904, 0.819, 0.21, 0.8283, 0.1852, 0.6958, 0.9248, 0.02491, 0.9525, 0.0, 0.9896, 0.06248, 0.9545, 0.07489, 0.9545, 0.07489, 0.9896, 0.06248, 1.0, 0.1344, 0.9628, 0.1324, 0.9628, 0.1324, 1.0, 0.1344, 0.9821, 0.2048, 0.9485, 0.1888, 0.8452, 0.6613, 0.8729, 0.6361, 0.9025, 0.6819, 0.8689, 0.6979, 0.9203, 0.7523, 0.8831, 0.7542, 0.8689, 0.6979, 0.9025, 0.6819, 0.9098, 0.8242, 0.8747, 0.8118, 0.8831, 0.7542, 0.9203, 0.7523, 0.8747, 0.8118, 0.9098, 0.8242, 0.8726, 0.8866, 0.845, 0.8617, 0.5481, 0.7928, 0.5479, 0.8636, 0.5106, 0.8635, 0.5109, 0.7927, 0.5106, 0.8635, 0.5479, 0.8636, 0.5477, 0.9229, 0.5105, 0.9228, 0.6024, 0.7928, 0.6396, 0.7927, 0.6398, 0.8635, 0.6026, 0.8637, 0.3248, 0.7413, 0.3605, 0.7526, 0.2945, 0.9067, 0.2603, 0.892, 0.01309, 0.3703, 0.0, 0.3354, 0.05657, 0.3142, 0.06966, 0.349, 0.1059, 0.2957, 0.1189, 0.3305, 0.06966, 0.349, 0.05657, 0.3142, 0.2466, 0.2429, 0.2597, 0.2777, 0.2031, 0.299, 0.19, 0.2641, 0.6026, 0.8637, 0.6398, 0.8635, 0.64, 0.9228, 0.6028, 0.9229, 0.845, 0.6611, 0.8152, 0.711, 0.7801, 0.6985, 0.8173, 0.6361, 0.8152, 0.711, 0.8068, 0.7685, 0.7696, 0.7704, 0.7801, 0.6985, 0.8068, 0.7685, 0.821, 0.8249, 0.7874, 0.8409, 0.7696, 0.7704, 0.9956, 0.6613, 0.9719, 0.6979, 0.9383, 0.6818, 0.9679, 0.6361, 0.9203, 0.7523, 0.9383, 0.6818, 0.9719, 0.6979, 0.9575, 0.7542, 0.9307, 0.8242, 0.9203, 0.7523, 0.9575, 0.7542, 0.9658, 0.8118, 0.9658, 0.8118, 0.9955, 0.8617, 0.9678, 0.8866, 0.9307, 0.8242, 0.2239, 0.9441, 0.2597, 0.9687, 0.2417, 1.001, 0.1967, 0.9707, 0.1159, 0.646, 0.08011, 0.6705, 0.05293, 0.644, 0.09787, 0.6132, 0.7277, 0.7447, 0.6762, 0.7822, 0.6403, 0.7591, 0.6884, 0.7275, 0.6397, 0.7591, 0.6236, 0.7927, 0.6039, 0.7822, 0.6762, 0.7822, 0.6564, 0.7927, 0.6403, 0.7591, 0.4086, 0.08991, 0.4487, 0.04144, 0.4762, 0.06416, 0.4361, 0.1126, 0.6039, 0.7822, 0.5523, 0.7447, 0.5917, 0.7275, 0.6397, 0.7591, 0.5523, 0.7447, 0.5196, 0.6897, 0.5619, 0.6776, 0.5917, 0.7275, 0.4487, 0.04144, 0.483, 0.0, 0.5105, 0.02272, 0.4762, 0.06416, 0.7277, 0.7447, 0.6884, 0.7275, 0.7181, 0.6776, 0.7604, 0.6897, 0.7604, 0.6897, 0.7181, 0.6776, 0.7264, 0.6201, 0.7696, 0.6265, 0.7696, 0.6265, 0.7264, 0.6201, 0.7121, 0.5637, 0.7539, 0.5645, 0.7264, 0.1726, 0.7696, 0.1662, 0.7539, 0.2282, 0.7121, 0.229, 0.7181, 0.1151, 0.7604, 0.103, 0.7696, 0.1662, 0.7264, 0.1726, 0.6884, 0.06514, 0.7277, 0.04801, 0.7604, 0.103, 0.7181, 0.1151, 0.6884, 0.06514, 0.6403, 0.03359, 0.6762, 0.01051, 0.7277, 0.04801, 0.294, 0.4542, 0.3341, 0.4057, 0.3615, 0.4284, 0.3214, 0.4769, 0.6039, 0.01051, 0.6398, 0.03358, 0.5917, 0.06514, 0.5523, 0.04801, 0.5523, 0.04801, 0.5917, 0.06514, 0.5619, 0.1151, 0.5196, 0.103, 0.294, 0.4542, 0.3214, 0.4769, 0.2872, 0.5183, 0.2597, 0.4956, 0.2592, 0.6006, 0.2258, 0.6132, 0.2071, 0.5634, 0.2405, 0.5509, 0.5196, 0.103, 0.5619, 0.1151, 0.5536, 0.1726, 0.5105, 0.1662, 0.5105, 0.1662, 0.5536, 0.1726, 0.5679, 0.229, 0.5262, 0.2282, 0.2405, 0.5509, 0.2071, 0.5634, 0.1851, 0.5046, 0.2185, 0.4921, 0.01914, 0.0623, 0.05251, 0.04978, 0.07454, 0.1085, 0.04117, 0.121, 0.0004634, 0.01252, 0.03383, 0.0, 0.05251, 0.04978, 0.01914, 0.0623, 0.5196, 0.6897, 0.5105, 0.6265, 0.5536, 0.6201, 0.5619, 0.6776, 0.5536, 0.6201, 0.5105, 0.6265, 0.5262, 0.5645, 0.5679, 0.5637, 0.5679, 0.5637, 0.5262, 0.5645, 0.6063, 0.3963, 0.64, 0.4124, 0.9485, 0.1888, 0.9821, 0.2048, 0.9524, 0.2505, 0.9247, 0.2253, 0.19, 0.2641, 0.2031, 0.299, 0.1538, 0.3175, 0.1407, 0.2826, 0.821, 0.8249, 0.8447, 0.8615, 0.817, 0.8866, 0.7874, 0.8409, 0.04117, 0.121, 0.07454, 0.1085, 0.1407, 0.2826, 0.1059, 0.2957, 0.6737, 0.3963, 0.7539, 0.5645, 0.7121, 0.5637, 0.64, 0.4124, 0.1538, 0.3175, 0.1189, 0.3305, 0.1059, 0.2957, 0.1407, 0.2826, 0.6063, 0.3963, 0.5262, 0.2282, 0.5679, 0.229, 0.64, 0.3803, 0.1538, 0.3175, 0.2185, 0.4921, 0.1851, 0.5046, 0.1189, 0.3305, 0.7539, 0.2282, 0.6737, 0.3963, 0.64, 0.3803, 0.7121, 0.229])
me_circle.use_remesh_preserve_volume = False
me_circle.use_remesh_preserve_attributes = False
me_circle.use_mirror_vertex_groups = False
me_circle.update()

# ---- objects
ob_decor_light_construction = bpy.data.objects.new('decor_light_construction', me_circle_001)
ob_decor_light_bulkhead = bpy.data.objects.new('decor_light_bulkhead', me_circle)

# ---- transforms, parenting, visibility, modifiers, constraints
ob_decor_light_construction.location = (0.5, 0.0, 0.0)
ob_decor_light_construction.rotation_euler = (1.571, 2.22e-16, 2.22e-16)
ob_decor_light_construction.lineart.crease_threshold = 0.0
_m = ob_decor_light_construction.modifiers.new('Mirror', 'MIRROR')
_m.use_clip = True
ob_decor_light_bulkhead.location = (0.0, 0.0, 0.0)
ob_decor_light_bulkhead.rotation_euler = (1.571, 2.22e-16, 2.22e-16)
ob_decor_light_bulkhead.lineart.crease_threshold = 0.0

# ---- collection membership
col_collection_1.objects.link(ob_decor_light_construction)
col_collection_1.objects.link(ob_decor_light_bulkhead)

# ---- scene / render settings (as saved in the file)
scene.frame_start = 1; scene.frame_end = 250; scene.frame_set(1)
scene.render.engine = 'BLENDER_EEVEE_NEXT'
scene.render.image_settings.color_mode = 'RGB'
scene.render.image_settings.compression = 90
scene.render.resolution_percentage = 50
scene.render.dither_intensity = 0.0
scene.cycles.use_denoising = False
scene.cycles.samples = 10
scene.cycles.sampling_pattern = 'TABULATED_SOBOL'
scene.cycles.light_sampling_threshold = 0.0
scene.cycles.use_adaptive_sampling = False
scene.cycles.use_light_tree = False
scene.cycles.blur_glossy = 0.0
scene.cycles.volume_bounces = 1
scene.cycles.pixel_filter_type = 'GAUSSIAN'
scene.cycles.sample_clamp_indirect = 0.0
scene.view_settings.view_transform = 'Standard'
bpy.context.view_layer.update()

# ---- added for rendering (the .blend has no active camera and no usable light): camera, sun
cam_auto = bpy.data.cameras.new('AutoCamera')
cam_auto.lens = 50.0
cam_auto.sensor_width = 36.0
cam_auto.clip_end = 1000.0
ob_auto_camera = bpy.data.objects.new('AutoCamera', cam_auto)
scene.collection.objects.link(ob_auto_camera)
ob_auto_camera.location = (1.22711, -1.03782, 0.826876)
ob_auto_camera.rotation_euler = (1.09748, -7.21219e-08, 0.694738)
scene.camera = ob_auto_camera
light_auto_sun = bpy.data.lights.new('AutoSun', 'SUN')
light_auto_sun.energy = 3.0
light_auto_sun.angle = 0.0523599
ob_auto_sun = bpy.data.objects.new('AutoSun', light_auto_sun)
scene.collection.objects.link(ob_auto_sun)
ob_auto_sun.rotation_euler = (0.872665, 0.174533, 0.523599)
bpy.context.view_layer.update()
